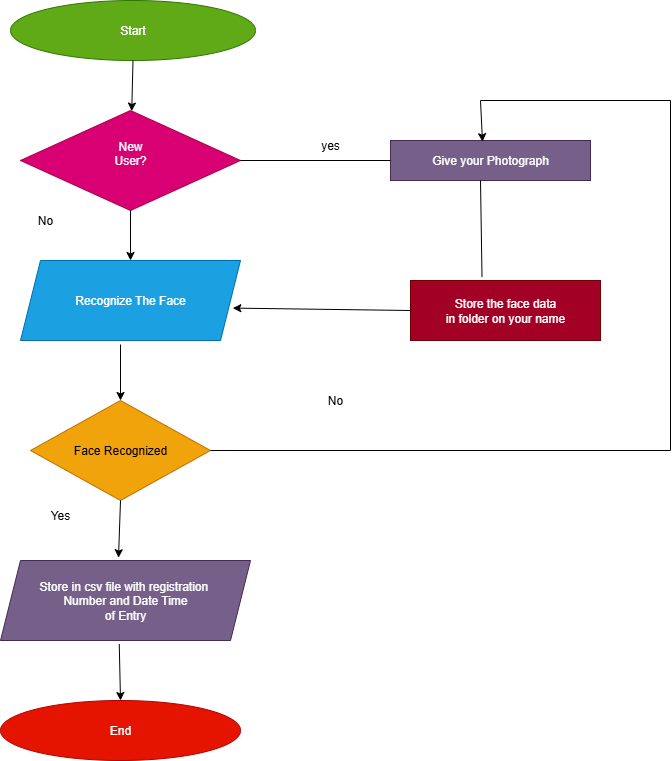

The diagram above was exported from draw.io. Its source (the exported page's mxGraphModel, read from the mxfile embedded in the PNG):
<mxGraphModel dx="1042" dy="527" grid="1" gridSize="10" guides="1" tooltips="1" connect="1" arrows="1" fold="1" page="1" pageScale="1" pageWidth="850" pageHeight="1100" math="0" shadow="0">
  <root>
    <mxCell id="0" />
    <mxCell id="1" parent="0" />
    <mxCell id="K-ET3rAwDrMA3tG8AJy2-1" value="Start" style="ellipse;whiteSpace=wrap;html=1;fillColor=#60a917;fontColor=#ffffff;strokeColor=#2D7600;" vertex="1" parent="1">
      <mxGeometry x="90" y="40" width="245" height="60" as="geometry" />
    </mxCell>
    <mxCell id="K-ET3rAwDrMA3tG8AJy2-6" value="New&lt;div&gt;User?&lt;/div&gt;&lt;div&gt;&lt;br&gt;&lt;/div&gt;" style="rhombus;whiteSpace=wrap;html=1;fillColor=#d80073;fontColor=#ffffff;strokeColor=#A50040;" vertex="1" parent="1">
      <mxGeometry x="100" y="150" width="220" height="100" as="geometry" />
    </mxCell>
    <mxCell id="K-ET3rAwDrMA3tG8AJy2-9" value="Recognize The Face" style="shape=parallelogram;perimeter=parallelogramPerimeter;whiteSpace=wrap;html=1;fixedSize=1;fillColor=#1ba1e2;fontColor=#ffffff;strokeColor=#006EAF;" vertex="1" parent="1">
      <mxGeometry x="100" y="300" width="220" height="80" as="geometry" />
    </mxCell>
    <mxCell id="K-ET3rAwDrMA3tG8AJy2-12" value="Face Recognized" style="rhombus;whiteSpace=wrap;html=1;fillColor=#f0a30a;fontColor=#000000;strokeColor=#BD7000;" vertex="1" parent="1">
      <mxGeometry x="110" y="440" width="180" height="100" as="geometry" />
    </mxCell>
    <mxCell id="K-ET3rAwDrMA3tG8AJy2-13" value="Store in csv file with registration&amp;nbsp;&lt;div&gt;Number and Date Time&lt;/div&gt;&lt;div&gt;of Entry&lt;/div&gt;" style="shape=parallelogram;perimeter=parallelogramPerimeter;whiteSpace=wrap;html=1;fixedSize=1;fillColor=#76608a;fontColor=#ffffff;strokeColor=#432D57;" vertex="1" parent="1">
      <mxGeometry x="80" y="600" width="250" height="80" as="geometry" />
    </mxCell>
    <mxCell id="K-ET3rAwDrMA3tG8AJy2-14" value="End" style="ellipse;whiteSpace=wrap;html=1;fillColor=#e51400;fontColor=#ffffff;strokeColor=#B20000;" vertex="1" parent="1">
      <mxGeometry x="80" y="740" width="240" height="60" as="geometry" />
    </mxCell>
    <mxCell id="K-ET3rAwDrMA3tG8AJy2-16" value="Give your Photograph" style="rounded=0;whiteSpace=wrap;html=1;fillColor=#76608a;fontColor=#ffffff;strokeColor=#432D57;" vertex="1" parent="1">
      <mxGeometry x="470" y="180" width="200" height="40" as="geometry" />
    </mxCell>
    <mxCell id="K-ET3rAwDrMA3tG8AJy2-17" value="Store the face data&lt;div&gt;in folder on your name&lt;/div&gt;" style="rounded=0;whiteSpace=wrap;html=1;fillColor=#a20025;fontColor=#ffffff;strokeColor=#6F0000;" vertex="1" parent="1">
      <mxGeometry x="490" y="320" width="190" height="60" as="geometry" />
    </mxCell>
    <mxCell id="K-ET3rAwDrMA3tG8AJy2-19" value="" style="endArrow=classic;html=1;rounded=0;exitX=0;exitY=0.5;exitDx=0;exitDy=0;entryX=0.965;entryY=0.595;entryDx=0;entryDy=0;entryPerimeter=0;" edge="1" parent="1" source="K-ET3rAwDrMA3tG8AJy2-17" target="K-ET3rAwDrMA3tG8AJy2-9">
      <mxGeometry width="50" height="50" relative="1" as="geometry">
        <mxPoint x="480" y="350" as="sourcePoint" />
        <mxPoint x="320" y="350" as="targetPoint" />
      </mxGeometry>
    </mxCell>
    <mxCell id="K-ET3rAwDrMA3tG8AJy2-21" value="" style="endArrow=none;html=1;rounded=0;entryX=0.5;entryY=1;entryDx=0;entryDy=0;exitX=0.429;exitY=-0.06;exitDx=0;exitDy=0;exitPerimeter=0;" edge="1" parent="1">
      <mxGeometry width="50" height="50" relative="1" as="geometry">
        <mxPoint x="561.51" y="316.4" as="sourcePoint" />
        <mxPoint x="560" y="220" as="targetPoint" />
      </mxGeometry>
    </mxCell>
    <mxCell id="K-ET3rAwDrMA3tG8AJy2-22" value="" style="endArrow=none;html=1;rounded=0;exitX=1;exitY=0.5;exitDx=0;exitDy=0;entryX=0;entryY=0.5;entryDx=0;entryDy=0;" edge="1" parent="1" source="K-ET3rAwDrMA3tG8AJy2-6" target="K-ET3rAwDrMA3tG8AJy2-16">
      <mxGeometry width="50" height="50" relative="1" as="geometry">
        <mxPoint x="440" y="320" as="sourcePoint" />
        <mxPoint x="490" y="270" as="targetPoint" />
      </mxGeometry>
    </mxCell>
    <mxCell id="K-ET3rAwDrMA3tG8AJy2-27" value="" style="endArrow=none;html=1;rounded=0;exitX=1;exitY=0.5;exitDx=0;exitDy=0;" edge="1" parent="1" source="K-ET3rAwDrMA3tG8AJy2-12">
      <mxGeometry width="50" height="50" relative="1" as="geometry">
        <mxPoint x="440" y="420" as="sourcePoint" />
        <mxPoint x="750" y="490" as="targetPoint" />
      </mxGeometry>
    </mxCell>
    <mxCell id="K-ET3rAwDrMA3tG8AJy2-28" value="" style="endArrow=none;html=1;rounded=0;" edge="1" parent="1">
      <mxGeometry width="50" height="50" relative="1" as="geometry">
        <mxPoint x="750" y="490" as="sourcePoint" />
        <mxPoint x="750" y="140" as="targetPoint" />
      </mxGeometry>
    </mxCell>
    <mxCell id="K-ET3rAwDrMA3tG8AJy2-30" value="" style="endArrow=none;html=1;rounded=0;" edge="1" parent="1">
      <mxGeometry width="50" height="50" relative="1" as="geometry">
        <mxPoint x="560" y="140" as="sourcePoint" />
        <mxPoint x="750" y="140" as="targetPoint" />
      </mxGeometry>
    </mxCell>
    <mxCell id="K-ET3rAwDrMA3tG8AJy2-31" value="" style="endArrow=classic;html=1;rounded=0;entryX=0.46;entryY=0.03;entryDx=0;entryDy=0;entryPerimeter=0;" edge="1" parent="1" target="K-ET3rAwDrMA3tG8AJy2-16">
      <mxGeometry width="50" height="50" relative="1" as="geometry">
        <mxPoint x="560" y="140" as="sourcePoint" />
        <mxPoint x="580" y="170" as="targetPoint" />
      </mxGeometry>
    </mxCell>
    <mxCell id="K-ET3rAwDrMA3tG8AJy2-33" value="" style="endArrow=classic;html=1;rounded=0;exitX=0.5;exitY=1;exitDx=0;exitDy=0;" edge="1" parent="1" source="K-ET3rAwDrMA3tG8AJy2-1" target="K-ET3rAwDrMA3tG8AJy2-6">
      <mxGeometry width="50" height="50" relative="1" as="geometry">
        <mxPoint x="440" y="370" as="sourcePoint" />
        <mxPoint x="490" y="320" as="targetPoint" />
      </mxGeometry>
    </mxCell>
    <mxCell id="K-ET3rAwDrMA3tG8AJy2-34" value="" style="endArrow=classic;html=1;rounded=0;exitX=0.5;exitY=1;exitDx=0;exitDy=0;entryX=0.5;entryY=0;entryDx=0;entryDy=0;" edge="1" parent="1" source="K-ET3rAwDrMA3tG8AJy2-6" target="K-ET3rAwDrMA3tG8AJy2-9">
      <mxGeometry width="50" height="50" relative="1" as="geometry">
        <mxPoint x="440" y="370" as="sourcePoint" />
        <mxPoint x="490" y="320" as="targetPoint" />
      </mxGeometry>
    </mxCell>
    <mxCell id="K-ET3rAwDrMA3tG8AJy2-35" value="" style="endArrow=classic;html=1;rounded=0;entryX=0.5;entryY=0;entryDx=0;entryDy=0;" edge="1" parent="1" target="K-ET3rAwDrMA3tG8AJy2-12">
      <mxGeometry width="50" height="50" relative="1" as="geometry">
        <mxPoint x="200" y="384" as="sourcePoint" />
        <mxPoint x="490" y="320" as="targetPoint" />
      </mxGeometry>
    </mxCell>
    <mxCell id="K-ET3rAwDrMA3tG8AJy2-36" value="" style="endArrow=classic;html=1;rounded=0;exitX=0.5;exitY=1;exitDx=0;exitDy=0;entryX=0.472;entryY=-0.035;entryDx=0;entryDy=0;entryPerimeter=0;" edge="1" parent="1" source="K-ET3rAwDrMA3tG8AJy2-12" target="K-ET3rAwDrMA3tG8AJy2-13">
      <mxGeometry width="50" height="50" relative="1" as="geometry">
        <mxPoint x="440" y="370" as="sourcePoint" />
        <mxPoint x="490" y="320" as="targetPoint" />
      </mxGeometry>
    </mxCell>
    <mxCell id="K-ET3rAwDrMA3tG8AJy2-37" value="" style="endArrow=classic;html=1;rounded=0;exitX=0.475;exitY=1.045;exitDx=0;exitDy=0;exitPerimeter=0;entryX=0.5;entryY=0;entryDx=0;entryDy=0;" edge="1" parent="1" source="K-ET3rAwDrMA3tG8AJy2-13" target="K-ET3rAwDrMA3tG8AJy2-14">
      <mxGeometry width="50" height="50" relative="1" as="geometry">
        <mxPoint x="440" y="590" as="sourcePoint" />
        <mxPoint x="490" y="540" as="targetPoint" />
      </mxGeometry>
    </mxCell>
    <mxCell id="K-ET3rAwDrMA3tG8AJy2-38" value="yes" style="text;html=1;align=center;verticalAlign=middle;whiteSpace=wrap;rounded=0;" vertex="1" parent="1">
      <mxGeometry x="390" y="170" width="40" height="30" as="geometry" />
    </mxCell>
    <mxCell id="K-ET3rAwDrMA3tG8AJy2-39" value="No" style="text;html=1;align=center;verticalAlign=middle;whiteSpace=wrap;rounded=0;" vertex="1" parent="1">
      <mxGeometry x="390" y="420" width="50" height="40" as="geometry" />
    </mxCell>
    <mxCell id="K-ET3rAwDrMA3tG8AJy2-41" value="No" style="text;html=1;align=center;verticalAlign=middle;whiteSpace=wrap;rounded=0;" vertex="1" parent="1">
      <mxGeometry x="90" y="240" width="70" height="40" as="geometry" />
    </mxCell>
    <mxCell id="K-ET3rAwDrMA3tG8AJy2-42" value="Yes" style="text;html=1;align=center;verticalAlign=middle;whiteSpace=wrap;rounded=0;" vertex="1" parent="1">
      <mxGeometry x="110" y="540" width="60" height="30" as="geometry" />
    </mxCell>
  </root>
</mxGraphModel>